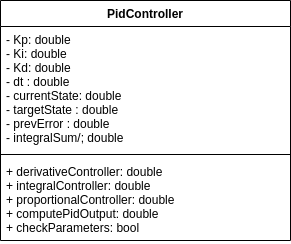

The diagram above was exported from draw.io. Its source (the exported page's mxGraphModel, read from the mxfile embedded in the PNG):
<mxGraphModel dx="426" dy="737" grid="1" gridSize="10" guides="1" tooltips="1" connect="1" arrows="1" fold="1" page="1" pageScale="1" pageWidth="850" pageHeight="1100" math="0" shadow="0">
  <root>
    <mxCell id="0" />
    <mxCell id="1" parent="0" />
    <mxCell id="gFzzP62RrK4LAQRkTqN3-1" value="PidController" style="swimlane;fontStyle=1;align=center;verticalAlign=top;childLayout=stackLayout;horizontal=1;startSize=26;horizontalStack=0;resizeParent=1;resizeParentMax=0;resizeLast=0;collapsible=1;marginBottom=0;" parent="1" vertex="1">
      <mxGeometry x="280" y="240" width="290" height="240" as="geometry" />
    </mxCell>
    <mxCell id="gFzzP62RrK4LAQRkTqN3-2" value="- Kp: double&#10;- Ki: double&#10;- Kd: double&#10;- dt : double&#10;- currentState: double&#10;- targetState : double&#10;- prevError : double&#10;- integralSum/; double" style="text;strokeColor=none;fillColor=none;align=left;verticalAlign=top;spacingLeft=4;spacingRight=4;overflow=hidden;rotatable=0;points=[[0,0.5],[1,0.5]];portConstraint=eastwest;" parent="gFzzP62RrK4LAQRkTqN3-1" vertex="1">
      <mxGeometry y="26" width="290" height="124" as="geometry" />
    </mxCell>
    <mxCell id="gFzzP62RrK4LAQRkTqN3-3" value="" style="line;strokeWidth=1;fillColor=none;align=left;verticalAlign=middle;spacingTop=-1;spacingLeft=3;spacingRight=3;rotatable=0;labelPosition=right;points=[];portConstraint=eastwest;strokeColor=inherit;" parent="gFzzP62RrK4LAQRkTqN3-1" vertex="1">
      <mxGeometry y="150" width="290" height="8" as="geometry" />
    </mxCell>
    <mxCell id="gFzzP62RrK4LAQRkTqN3-4" value="+ derivativeController: double&#10;+ integralController: double&#10;+ proportionalController: double&#10;+ computePidOutput: double&#10;+ checkParameters: bool" style="text;strokeColor=none;fillColor=none;align=left;verticalAlign=top;spacingLeft=4;spacingRight=4;overflow=hidden;rotatable=0;points=[[0,0.5],[1,0.5]];portConstraint=eastwest;" parent="gFzzP62RrK4LAQRkTqN3-1" vertex="1">
      <mxGeometry y="158" width="290" height="82" as="geometry" />
    </mxCell>
  </root>
</mxGraphModel>